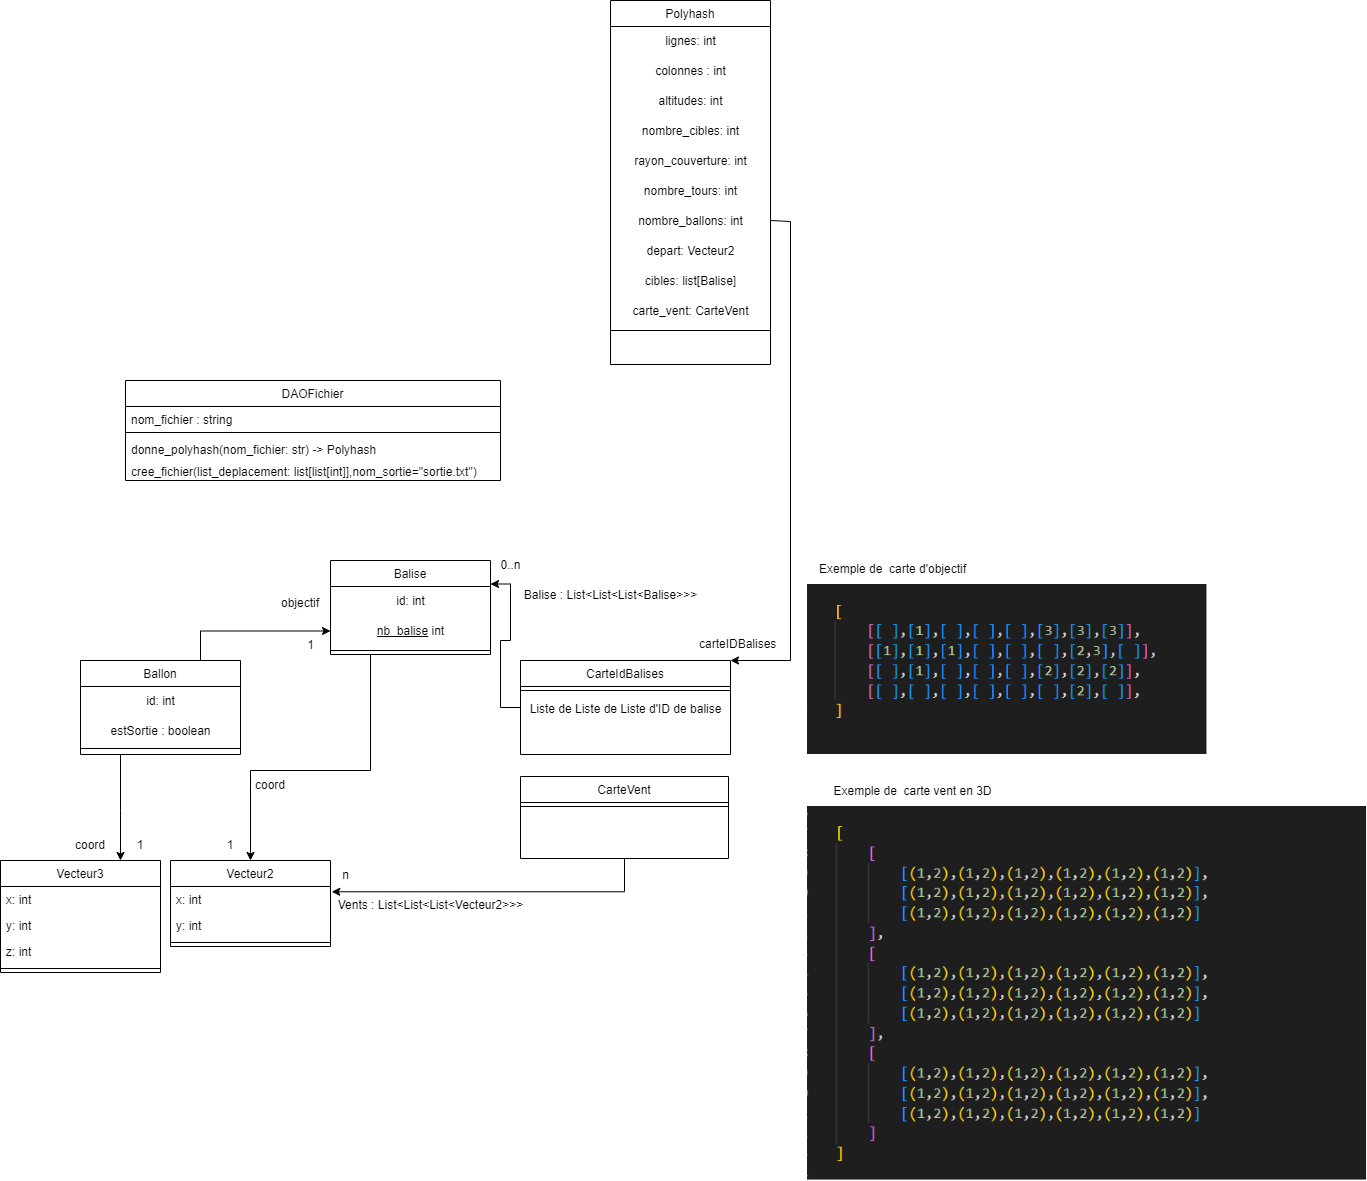

The diagram above was exported from draw.io. Its source (the exported page's mxGraphModel, read from the mxfile embedded in the PNG):
<mxGraphModel dx="3113" dy="2504" grid="1" gridSize="10" guides="1" tooltips="1" connect="1" arrows="1" fold="1" page="1" pageScale="1" pageWidth="827" pageHeight="1169" math="0" shadow="0">
  <root>
    <mxCell id="WIyWlLk6GJQsqaUBKTNV-0" />
    <mxCell id="WIyWlLk6GJQsqaUBKTNV-1" parent="WIyWlLk6GJQsqaUBKTNV-0" />
    <mxCell id="Sd3635l3_zVVjAPp21RO-0" style="edgeStyle=orthogonalEdgeStyle;rounded=0;orthogonalLoop=1;jettySize=auto;html=1;exitX=1;exitY=0.25;exitDx=0;exitDy=0;entryX=0;entryY=0.5;entryDx=0;entryDy=0;" parent="WIyWlLk6GJQsqaUBKTNV-1" edge="1">
      <mxGeometry relative="1" as="geometry" />
    </mxCell>
    <mxCell id="zkfFHV4jXpPFQw0GAbJ--13" value="Vecteur2" style="swimlane;fontStyle=0;align=center;verticalAlign=top;childLayout=stackLayout;horizontal=1;startSize=26;horizontalStack=0;resizeParent=1;resizeLast=0;collapsible=1;marginBottom=0;rounded=0;shadow=0;strokeWidth=1;" parent="WIyWlLk6GJQsqaUBKTNV-1" vertex="1">
      <mxGeometry x="190" y="300" width="160" height="86" as="geometry">
        <mxRectangle x="340" y="380" width="170" height="26" as="alternateBounds" />
      </mxGeometry>
    </mxCell>
    <mxCell id="zkfFHV4jXpPFQw0GAbJ--14" value="x: int" style="text;align=left;verticalAlign=top;spacingLeft=4;spacingRight=4;overflow=hidden;rotatable=0;points=[[0,0.5],[1,0.5]];portConstraint=eastwest;" parent="zkfFHV4jXpPFQw0GAbJ--13" vertex="1">
      <mxGeometry y="26" width="160" height="26" as="geometry" />
    </mxCell>
    <mxCell id="1Adp5zuOcx3Ys_DZruAd-0" value="y: int" style="text;align=left;verticalAlign=top;spacingLeft=4;spacingRight=4;overflow=hidden;rotatable=0;points=[[0,0.5],[1,0.5]];portConstraint=eastwest;" parent="zkfFHV4jXpPFQw0GAbJ--13" vertex="1">
      <mxGeometry y="52" width="160" height="26" as="geometry" />
    </mxCell>
    <mxCell id="zkfFHV4jXpPFQw0GAbJ--15" value="" style="line;html=1;strokeWidth=1;align=left;verticalAlign=middle;spacingTop=-1;spacingLeft=3;spacingRight=3;rotatable=0;labelPosition=right;points=[];portConstraint=eastwest;" parent="zkfFHV4jXpPFQw0GAbJ--13" vertex="1">
      <mxGeometry y="78" width="160" height="8" as="geometry" />
    </mxCell>
    <mxCell id="1Adp5zuOcx3Ys_DZruAd-1" value="Vecteur3" style="swimlane;fontStyle=0;align=center;verticalAlign=top;childLayout=stackLayout;horizontal=1;startSize=26;horizontalStack=0;resizeParent=1;resizeLast=0;collapsible=1;marginBottom=0;rounded=0;shadow=0;strokeWidth=1;" parent="WIyWlLk6GJQsqaUBKTNV-1" vertex="1">
      <mxGeometry x="20" y="300" width="160" height="112" as="geometry">
        <mxRectangle x="340" y="380" width="170" height="26" as="alternateBounds" />
      </mxGeometry>
    </mxCell>
    <mxCell id="1Adp5zuOcx3Ys_DZruAd-2" value="x: int&#10;" style="text;align=left;verticalAlign=top;spacingLeft=4;spacingRight=4;overflow=hidden;rotatable=0;points=[[0,0.5],[1,0.5]];portConstraint=eastwest;" parent="1Adp5zuOcx3Ys_DZruAd-1" vertex="1">
      <mxGeometry y="26" width="160" height="26" as="geometry" />
    </mxCell>
    <mxCell id="1Adp5zuOcx3Ys_DZruAd-3" value="y: int" style="text;align=left;verticalAlign=top;spacingLeft=4;spacingRight=4;overflow=hidden;rotatable=0;points=[[0,0.5],[1,0.5]];portConstraint=eastwest;" parent="1Adp5zuOcx3Ys_DZruAd-1" vertex="1">
      <mxGeometry y="52" width="160" height="26" as="geometry" />
    </mxCell>
    <mxCell id="1Adp5zuOcx3Ys_DZruAd-5" value="z: int" style="text;align=left;verticalAlign=top;spacingLeft=4;spacingRight=4;overflow=hidden;rotatable=0;points=[[0,0.5],[1,0.5]];portConstraint=eastwest;" parent="1Adp5zuOcx3Ys_DZruAd-1" vertex="1">
      <mxGeometry y="78" width="160" height="26" as="geometry" />
    </mxCell>
    <mxCell id="1Adp5zuOcx3Ys_DZruAd-4" value="" style="line;html=1;strokeWidth=1;align=left;verticalAlign=middle;spacingTop=-1;spacingLeft=3;spacingRight=3;rotatable=0;labelPosition=right;points=[];portConstraint=eastwest;" parent="1Adp5zuOcx3Ys_DZruAd-1" vertex="1">
      <mxGeometry y="104" width="160" height="8" as="geometry" />
    </mxCell>
    <mxCell id="ZM93r7kgbT1uzxlQyXX1-1" style="edgeStyle=orthogonalEdgeStyle;rounded=0;orthogonalLoop=1;jettySize=auto;html=1;exitX=0.75;exitY=0;exitDx=0;exitDy=0;entryX=0;entryY=0.75;entryDx=0;entryDy=0;" parent="WIyWlLk6GJQsqaUBKTNV-1" source="1Adp5zuOcx3Ys_DZruAd-6" target="GYskq45eY4lfC9JuC1mx-7" edge="1">
      <mxGeometry relative="1" as="geometry" />
    </mxCell>
    <mxCell id="1Adp5zuOcx3Ys_DZruAd-6" value="Ballon" style="swimlane;fontStyle=0;align=center;verticalAlign=top;childLayout=stackLayout;horizontal=1;startSize=26;horizontalStack=0;resizeParent=1;resizeLast=0;collapsible=1;marginBottom=0;rounded=0;shadow=0;strokeWidth=1;" parent="WIyWlLk6GJQsqaUBKTNV-1" vertex="1">
      <mxGeometry x="100" y="100" width="160" height="94" as="geometry">
        <mxRectangle x="340" y="380" width="170" height="26" as="alternateBounds" />
      </mxGeometry>
    </mxCell>
    <mxCell id="zyYIewxLfwLCPNmDdMxo-0" value="id: int" style="text;html=1;align=center;verticalAlign=middle;resizable=0;points=[];autosize=1;strokeColor=none;fillColor=none;" vertex="1" parent="1Adp5zuOcx3Ys_DZruAd-6">
      <mxGeometry y="26" width="160" height="30" as="geometry" />
    </mxCell>
    <mxCell id="zyYIewxLfwLCPNmDdMxo-4" value="estSortie : boolean" style="text;html=1;align=center;verticalAlign=middle;resizable=0;points=[];autosize=1;strokeColor=none;fillColor=none;" vertex="1" parent="1Adp5zuOcx3Ys_DZruAd-6">
      <mxGeometry y="56" width="160" height="30" as="geometry" />
    </mxCell>
    <mxCell id="1Adp5zuOcx3Ys_DZruAd-9" value="" style="line;html=1;strokeWidth=1;align=left;verticalAlign=middle;spacingTop=-1;spacingLeft=3;spacingRight=3;rotatable=0;labelPosition=right;points=[];portConstraint=eastwest;" parent="1Adp5zuOcx3Ys_DZruAd-6" vertex="1">
      <mxGeometry y="86" width="160" height="4" as="geometry" />
    </mxCell>
    <mxCell id="1Adp5zuOcx3Ys_DZruAd-10" value="" style="endArrow=classic;html=1;rounded=0;exitX=0.25;exitY=1;exitDx=0;exitDy=0;entryX=1;entryY=1;entryDx=0;entryDy=0;" parent="WIyWlLk6GJQsqaUBKTNV-1" source="1Adp5zuOcx3Ys_DZruAd-6" target="1Adp5zuOcx3Ys_DZruAd-12" edge="1">
      <mxGeometry width="50" height="50" relative="1" as="geometry">
        <mxPoint x="160" y="270" as="sourcePoint" />
        <mxPoint x="210" y="220" as="targetPoint" />
        <Array as="points">
          <mxPoint x="140" y="250" />
        </Array>
      </mxGeometry>
    </mxCell>
    <mxCell id="1Adp5zuOcx3Ys_DZruAd-11" value="1" style="text;html=1;align=center;verticalAlign=middle;whiteSpace=wrap;rounded=0;" parent="WIyWlLk6GJQsqaUBKTNV-1" vertex="1">
      <mxGeometry x="130" y="270" width="60" height="30" as="geometry" />
    </mxCell>
    <mxCell id="1Adp5zuOcx3Ys_DZruAd-12" value="coord" style="text;html=1;align=center;verticalAlign=middle;whiteSpace=wrap;rounded=0;" parent="WIyWlLk6GJQsqaUBKTNV-1" vertex="1">
      <mxGeometry x="80" y="270" width="60" height="30" as="geometry" />
    </mxCell>
    <mxCell id="GYskq45eY4lfC9JuC1mx-1" value="objectif" style="text;html=1;align=center;verticalAlign=middle;whiteSpace=wrap;rounded=0;" parent="WIyWlLk6GJQsqaUBKTNV-1" vertex="1">
      <mxGeometry x="290" y="28" width="60" height="30" as="geometry" />
    </mxCell>
    <mxCell id="GYskq45eY4lfC9JuC1mx-2" value="1" style="text;html=1;align=center;verticalAlign=middle;whiteSpace=wrap;rounded=0;" parent="WIyWlLk6GJQsqaUBKTNV-1" vertex="1">
      <mxGeometry x="220" y="270" width="60" height="30" as="geometry" />
    </mxCell>
    <mxCell id="WqjD5aGHFbl7jrbTFX2W-5" style="edgeStyle=orthogonalEdgeStyle;rounded=0;orthogonalLoop=1;jettySize=auto;html=1;entryX=1.008;entryY=0.203;entryDx=0;entryDy=0;entryPerimeter=0;" parent="WIyWlLk6GJQsqaUBKTNV-1" source="GYskq45eY4lfC9JuC1mx-3" target="zkfFHV4jXpPFQw0GAbJ--14" edge="1">
      <mxGeometry relative="1" as="geometry" />
    </mxCell>
    <mxCell id="GYskq45eY4lfC9JuC1mx-3" value="CarteVent" style="swimlane;fontStyle=0;align=center;verticalAlign=top;childLayout=stackLayout;horizontal=1;startSize=26;horizontalStack=0;resizeParent=1;resizeLast=0;collapsible=1;marginBottom=0;rounded=0;shadow=0;strokeWidth=1;" parent="WIyWlLk6GJQsqaUBKTNV-1" vertex="1">
      <mxGeometry x="540" y="216" width="208" height="82" as="geometry">
        <mxRectangle x="340" y="380" width="170" height="26" as="alternateBounds" />
      </mxGeometry>
    </mxCell>
    <mxCell id="GYskq45eY4lfC9JuC1mx-4" value="" style="line;html=1;strokeWidth=1;align=left;verticalAlign=middle;spacingTop=-1;spacingLeft=3;spacingRight=3;rotatable=0;labelPosition=right;points=[];portConstraint=eastwest;" parent="GYskq45eY4lfC9JuC1mx-3" vertex="1">
      <mxGeometry y="26" width="208" height="8" as="geometry" />
    </mxCell>
    <mxCell id="7kYM1oSOQONHvK2EgqpR-2" style="edgeStyle=orthogonalEdgeStyle;rounded=0;orthogonalLoop=1;jettySize=auto;html=1;entryX=1;entryY=0.25;entryDx=0;entryDy=0;" parent="WIyWlLk6GJQsqaUBKTNV-1" source="GYskq45eY4lfC9JuC1mx-5" target="GYskq45eY4lfC9JuC1mx-7" edge="1">
      <mxGeometry relative="1" as="geometry" />
    </mxCell>
    <mxCell id="GYskq45eY4lfC9JuC1mx-5" value="CarteIdBalises" style="swimlane;fontStyle=0;align=center;verticalAlign=top;childLayout=stackLayout;horizontal=1;startSize=26;horizontalStack=0;resizeParent=1;resizeLast=0;collapsible=1;marginBottom=0;rounded=0;shadow=0;strokeWidth=1;" parent="WIyWlLk6GJQsqaUBKTNV-1" vertex="1">
      <mxGeometry x="540" y="100" width="210" height="94" as="geometry">
        <mxRectangle x="340" y="380" width="170" height="26" as="alternateBounds" />
      </mxGeometry>
    </mxCell>
    <mxCell id="GYskq45eY4lfC9JuC1mx-6" value="" style="line;html=1;strokeWidth=1;align=left;verticalAlign=middle;spacingTop=-1;spacingLeft=3;spacingRight=3;rotatable=0;labelPosition=right;points=[];portConstraint=eastwest;" parent="GYskq45eY4lfC9JuC1mx-5" vertex="1">
      <mxGeometry y="26" width="210" height="8" as="geometry" />
    </mxCell>
    <mxCell id="GYskq45eY4lfC9JuC1mx-25" value="Liste de Liste de Liste&amp;nbsp;&lt;span style=&quot;background-color: initial;&quot;&gt;d'ID de balise&lt;/span&gt;" style="text;html=1;align=center;verticalAlign=middle;resizable=0;points=[];autosize=1;strokeColor=none;fillColor=none;" parent="GYskq45eY4lfC9JuC1mx-5" vertex="1">
      <mxGeometry y="34" width="210" height="30" as="geometry" />
    </mxCell>
    <mxCell id="Sd3635l3_zVVjAPp21RO-1" style="edgeStyle=orthogonalEdgeStyle;rounded=0;orthogonalLoop=1;jettySize=auto;html=1;exitX=0.25;exitY=1;exitDx=0;exitDy=0;entryX=0.5;entryY=0;entryDx=0;entryDy=0;" parent="WIyWlLk6GJQsqaUBKTNV-1" source="GYskq45eY4lfC9JuC1mx-7" target="zkfFHV4jXpPFQw0GAbJ--13" edge="1">
      <mxGeometry relative="1" as="geometry">
        <Array as="points">
          <mxPoint x="390" y="210" />
          <mxPoint x="270" y="210" />
        </Array>
      </mxGeometry>
    </mxCell>
    <mxCell id="GYskq45eY4lfC9JuC1mx-7" value="Balise" style="swimlane;fontStyle=0;align=center;verticalAlign=top;childLayout=stackLayout;horizontal=1;startSize=26;horizontalStack=0;resizeParent=1;resizeLast=0;collapsible=1;marginBottom=0;rounded=0;shadow=0;strokeWidth=1;" parent="WIyWlLk6GJQsqaUBKTNV-1" vertex="1">
      <mxGeometry x="350" width="160" height="94" as="geometry">
        <mxRectangle x="340" y="380" width="170" height="26" as="alternateBounds" />
      </mxGeometry>
    </mxCell>
    <mxCell id="ZM93r7kgbT1uzxlQyXX1-0" value="id: int" style="text;html=1;align=center;verticalAlign=middle;resizable=0;points=[];autosize=1;strokeColor=none;fillColor=none;" parent="GYskq45eY4lfC9JuC1mx-7" vertex="1">
      <mxGeometry y="26" width="160" height="30" as="geometry" />
    </mxCell>
    <mxCell id="zyYIewxLfwLCPNmDdMxo-5" value="&lt;u&gt;nb_balise&lt;/u&gt; int" style="text;html=1;align=center;verticalAlign=middle;resizable=0;points=[];autosize=1;strokeColor=none;fillColor=none;" vertex="1" parent="GYskq45eY4lfC9JuC1mx-7">
      <mxGeometry y="56" width="160" height="30" as="geometry" />
    </mxCell>
    <mxCell id="GYskq45eY4lfC9JuC1mx-8" value="" style="line;html=1;strokeWidth=1;align=left;verticalAlign=middle;spacingTop=-1;spacingLeft=3;spacingRight=3;rotatable=0;labelPosition=right;points=[];portConstraint=eastwest;" parent="GYskq45eY4lfC9JuC1mx-7" vertex="1">
      <mxGeometry y="86" width="160" height="8" as="geometry" />
    </mxCell>
    <mxCell id="WqjD5aGHFbl7jrbTFX2W-6" value="n" style="text;html=1;align=center;verticalAlign=middle;resizable=0;points=[];autosize=1;strokeColor=none;fillColor=none;" parent="WIyWlLk6GJQsqaUBKTNV-1" vertex="1">
      <mxGeometry x="350" y="300" width="30" height="30" as="geometry" />
    </mxCell>
    <mxCell id="WqjD5aGHFbl7jrbTFX2W-7" value="Vents : List&amp;lt;List&amp;lt;List&amp;lt;Vecteur2&amp;gt;&amp;gt;&amp;gt;" style="text;html=1;align=center;verticalAlign=middle;resizable=0;points=[];autosize=1;strokeColor=none;fillColor=none;" parent="WIyWlLk6GJQsqaUBKTNV-1" vertex="1">
      <mxGeometry x="345" y="330" width="210" height="30" as="geometry" />
    </mxCell>
    <mxCell id="GYskq45eY4lfC9JuC1mx-27" value="" style="shape=image;verticalLabelPosition=bottom;labelBackgroundColor=default;verticalAlign=top;aspect=fixed;imageAspect=0;image=data:image/png,(base64 omitted: 31676 chars);" parent="WIyWlLk6GJQsqaUBKTNV-1" vertex="1">
      <mxGeometry x="827" y="246" width="559.08" height="373.57" as="geometry" />
    </mxCell>
    <mxCell id="GYskq45eY4lfC9JuC1mx-28" value="" style="shape=image;verticalLabelPosition=bottom;labelBackgroundColor=default;verticalAlign=top;aspect=fixed;imageAspect=0;image=data:image/png,(base64 omitted: 5880 chars);" parent="WIyWlLk6GJQsqaUBKTNV-1" vertex="1">
      <mxGeometry x="827" y="24" width="399.46" height="170" as="geometry" />
    </mxCell>
    <mxCell id="ZM93r7kgbT1uzxlQyXX1-2" value="1" style="text;html=1;align=center;verticalAlign=middle;resizable=0;points=[];autosize=1;strokeColor=none;fillColor=none;" parent="WIyWlLk6GJQsqaUBKTNV-1" vertex="1">
      <mxGeometry x="315" y="70" width="30" height="30" as="geometry" />
    </mxCell>
    <mxCell id="6MxFymk7ES2rt9ATMCnS-2" value="Exemple de&amp;nbsp; carte vent en 3D" style="text;html=1;align=center;verticalAlign=middle;resizable=0;points=[];autosize=1;strokeColor=none;fillColor=none;" parent="WIyWlLk6GJQsqaUBKTNV-1" vertex="1">
      <mxGeometry x="842" y="216" width="180" height="30" as="geometry" />
    </mxCell>
    <mxCell id="7kYM1oSOQONHvK2EgqpR-1" value="coord" style="text;html=1;align=center;verticalAlign=middle;whiteSpace=wrap;rounded=0;" parent="WIyWlLk6GJQsqaUBKTNV-1" vertex="1">
      <mxGeometry x="260" y="210" width="60" height="30" as="geometry" />
    </mxCell>
    <mxCell id="6MxFymk7ES2rt9ATMCnS-3" value="Exemple de&amp;nbsp; carte d'objectif" style="text;html=1;align=center;verticalAlign=middle;resizable=0;points=[];autosize=1;strokeColor=none;fillColor=none;" parent="WIyWlLk6GJQsqaUBKTNV-1" vertex="1">
      <mxGeometry x="827" y="-6" width="170" height="30" as="geometry" />
    </mxCell>
    <mxCell id="7kYM1oSOQONHvK2EgqpR-3" value="Balise : List&amp;lt;List&amp;lt;List&amp;lt;Balise&amp;gt;&amp;gt;&amp;gt;" style="text;html=1;align=center;verticalAlign=middle;resizable=0;points=[];autosize=1;strokeColor=none;fillColor=none;" parent="WIyWlLk6GJQsqaUBKTNV-1" vertex="1">
      <mxGeometry x="530" y="20" width="200" height="30" as="geometry" />
    </mxCell>
    <mxCell id="7kYM1oSOQONHvK2EgqpR-4" value="0..n" style="text;html=1;align=center;verticalAlign=middle;resizable=0;points=[];autosize=1;strokeColor=none;fillColor=none;" parent="WIyWlLk6GJQsqaUBKTNV-1" vertex="1">
      <mxGeometry x="510" y="-10" width="40" height="30" as="geometry" />
    </mxCell>
    <mxCell id="MPlZjA1ZbLYOKl2e-FcA-0" value="DAOFichier" style="swimlane;fontStyle=0;align=center;verticalAlign=top;childLayout=stackLayout;horizontal=1;startSize=26;horizontalStack=0;resizeParent=1;resizeLast=0;collapsible=1;marginBottom=0;rounded=0;shadow=0;strokeWidth=1;" parent="WIyWlLk6GJQsqaUBKTNV-1" vertex="1">
      <mxGeometry x="145" y="-180" width="375" height="100" as="geometry">
        <mxRectangle x="340" y="380" width="170" height="26" as="alternateBounds" />
      </mxGeometry>
    </mxCell>
    <mxCell id="MPlZjA1ZbLYOKl2e-FcA-1" value="nom_fichier : string" style="text;align=left;verticalAlign=top;spacingLeft=4;spacingRight=4;overflow=hidden;rotatable=0;points=[[0,0.5],[1,0.5]];portConstraint=eastwest;" parent="MPlZjA1ZbLYOKl2e-FcA-0" vertex="1">
      <mxGeometry y="26" width="375" height="22" as="geometry" />
    </mxCell>
    <mxCell id="MPlZjA1ZbLYOKl2e-FcA-3" value="" style="line;html=1;strokeWidth=1;align=left;verticalAlign=middle;spacingTop=-1;spacingLeft=3;spacingRight=3;rotatable=0;labelPosition=right;points=[];portConstraint=eastwest;" parent="MPlZjA1ZbLYOKl2e-FcA-0" vertex="1">
      <mxGeometry y="48" width="375" height="8" as="geometry" />
    </mxCell>
    <mxCell id="MPlZjA1ZbLYOKl2e-FcA-6" value="donne_polyhash(nom_fichier: str) -&gt; Polyhash" style="text;align=left;verticalAlign=top;spacingLeft=4;spacingRight=4;overflow=hidden;rotatable=0;points=[[0,0.5],[1,0.5]];portConstraint=eastwest;fontStyle=0" parent="MPlZjA1ZbLYOKl2e-FcA-0" vertex="1">
      <mxGeometry y="56" width="375" height="22" as="geometry" />
    </mxCell>
    <mxCell id="zyYIewxLfwLCPNmDdMxo-6" value="cree_fichier(list_deplacement: list[list[int]],nom_sortie=&quot;sortie.txt&quot;)" style="text;align=left;verticalAlign=top;spacingLeft=4;spacingRight=4;overflow=hidden;rotatable=0;points=[[0,0.5],[1,0.5]];portConstraint=eastwest;fontStyle=0" vertex="1" parent="MPlZjA1ZbLYOKl2e-FcA-0">
      <mxGeometry y="78" width="375" height="22" as="geometry" />
    </mxCell>
    <mxCell id="zyYIewxLfwLCPNmDdMxo-7" value="Polyhash" style="swimlane;fontStyle=0;align=center;verticalAlign=top;childLayout=stackLayout;horizontal=1;startSize=26;horizontalStack=0;resizeParent=1;resizeLast=0;collapsible=1;marginBottom=0;rounded=0;shadow=0;strokeWidth=1;" vertex="1" parent="WIyWlLk6GJQsqaUBKTNV-1">
      <mxGeometry x="630" y="-560" width="160" height="364" as="geometry">
        <mxRectangle x="340" y="380" width="170" height="26" as="alternateBounds" />
      </mxGeometry>
    </mxCell>
    <mxCell id="zyYIewxLfwLCPNmDdMxo-8" value="lignes: int" style="text;html=1;align=center;verticalAlign=middle;resizable=0;points=[];autosize=1;strokeColor=none;fillColor=none;" vertex="1" parent="zyYIewxLfwLCPNmDdMxo-7">
      <mxGeometry y="26" width="160" height="30" as="geometry" />
    </mxCell>
    <mxCell id="zyYIewxLfwLCPNmDdMxo-9" value="colonnes : int" style="text;html=1;align=center;verticalAlign=middle;resizable=0;points=[];autosize=1;strokeColor=none;fillColor=none;" vertex="1" parent="zyYIewxLfwLCPNmDdMxo-7">
      <mxGeometry y="56" width="160" height="30" as="geometry" />
    </mxCell>
    <mxCell id="zyYIewxLfwLCPNmDdMxo-11" value="altitudes: int" style="text;html=1;align=center;verticalAlign=middle;resizable=0;points=[];autosize=1;strokeColor=none;fillColor=none;" vertex="1" parent="zyYIewxLfwLCPNmDdMxo-7">
      <mxGeometry y="86" width="160" height="30" as="geometry" />
    </mxCell>
    <mxCell id="zyYIewxLfwLCPNmDdMxo-12" value="nombre_cibles: int" style="text;html=1;align=center;verticalAlign=middle;resizable=0;points=[];autosize=1;strokeColor=none;fillColor=none;" vertex="1" parent="zyYIewxLfwLCPNmDdMxo-7">
      <mxGeometry y="116" width="160" height="30" as="geometry" />
    </mxCell>
    <mxCell id="zyYIewxLfwLCPNmDdMxo-13" value="rayon_couverture: int" style="text;html=1;align=center;verticalAlign=middle;resizable=0;points=[];autosize=1;strokeColor=none;fillColor=none;" vertex="1" parent="zyYIewxLfwLCPNmDdMxo-7">
      <mxGeometry y="146" width="160" height="30" as="geometry" />
    </mxCell>
    <mxCell id="zyYIewxLfwLCPNmDdMxo-14" value="nombre_tours: int" style="text;html=1;align=center;verticalAlign=middle;resizable=0;points=[];autosize=1;strokeColor=none;fillColor=none;" vertex="1" parent="zyYIewxLfwLCPNmDdMxo-7">
      <mxGeometry y="176" width="160" height="30" as="geometry" />
    </mxCell>
    <mxCell id="zyYIewxLfwLCPNmDdMxo-15" value="nombre_ballons: int" style="text;html=1;align=center;verticalAlign=middle;resizable=0;points=[];autosize=1;strokeColor=none;fillColor=none;" vertex="1" parent="zyYIewxLfwLCPNmDdMxo-7">
      <mxGeometry y="206" width="160" height="30" as="geometry" />
    </mxCell>
    <mxCell id="zyYIewxLfwLCPNmDdMxo-16" value="depart: Vecteur2" style="text;html=1;align=center;verticalAlign=middle;resizable=0;points=[];autosize=1;strokeColor=none;fillColor=none;" vertex="1" parent="zyYIewxLfwLCPNmDdMxo-7">
      <mxGeometry y="236" width="160" height="30" as="geometry" />
    </mxCell>
    <mxCell id="zyYIewxLfwLCPNmDdMxo-17" value="cibles: list[Balise]" style="text;html=1;align=center;verticalAlign=middle;resizable=0;points=[];autosize=1;strokeColor=none;fillColor=none;" vertex="1" parent="zyYIewxLfwLCPNmDdMxo-7">
      <mxGeometry y="266" width="160" height="30" as="geometry" />
    </mxCell>
    <mxCell id="zyYIewxLfwLCPNmDdMxo-18" value="carte_vent: CarteVent" style="text;html=1;align=center;verticalAlign=middle;resizable=0;points=[];autosize=1;strokeColor=none;fillColor=none;" vertex="1" parent="zyYIewxLfwLCPNmDdMxo-7">
      <mxGeometry y="296" width="160" height="30" as="geometry" />
    </mxCell>
    <mxCell id="zyYIewxLfwLCPNmDdMxo-10" value="" style="line;html=1;strokeWidth=1;align=left;verticalAlign=middle;spacingTop=-1;spacingLeft=3;spacingRight=3;rotatable=0;labelPosition=right;points=[];portConstraint=eastwest;" vertex="1" parent="zyYIewxLfwLCPNmDdMxo-7">
      <mxGeometry y="326" width="160" height="8" as="geometry" />
    </mxCell>
    <mxCell id="zyYIewxLfwLCPNmDdMxo-20" style="edgeStyle=orthogonalEdgeStyle;rounded=0;orthogonalLoop=1;jettySize=auto;html=1;entryX=1;entryY=0;entryDx=0;entryDy=0;" edge="1" parent="WIyWlLk6GJQsqaUBKTNV-1" target="GYskq45eY4lfC9JuC1mx-5">
      <mxGeometry relative="1" as="geometry">
        <mxPoint x="790" y="-340" as="sourcePoint" />
        <mxPoint x="824.3299999999999" y="112.49599999999987" as="targetPoint" />
        <Array as="points">
          <mxPoint x="810" y="-339" />
          <mxPoint x="810" y="100" />
        </Array>
      </mxGeometry>
    </mxCell>
    <mxCell id="zyYIewxLfwLCPNmDdMxo-23" value="carteIDBalises" style="text;whiteSpace=wrap;" vertex="1" parent="WIyWlLk6GJQsqaUBKTNV-1">
      <mxGeometry x="717" y="70" width="110" height="40" as="geometry" />
    </mxCell>
  </root>
</mxGraphModel>